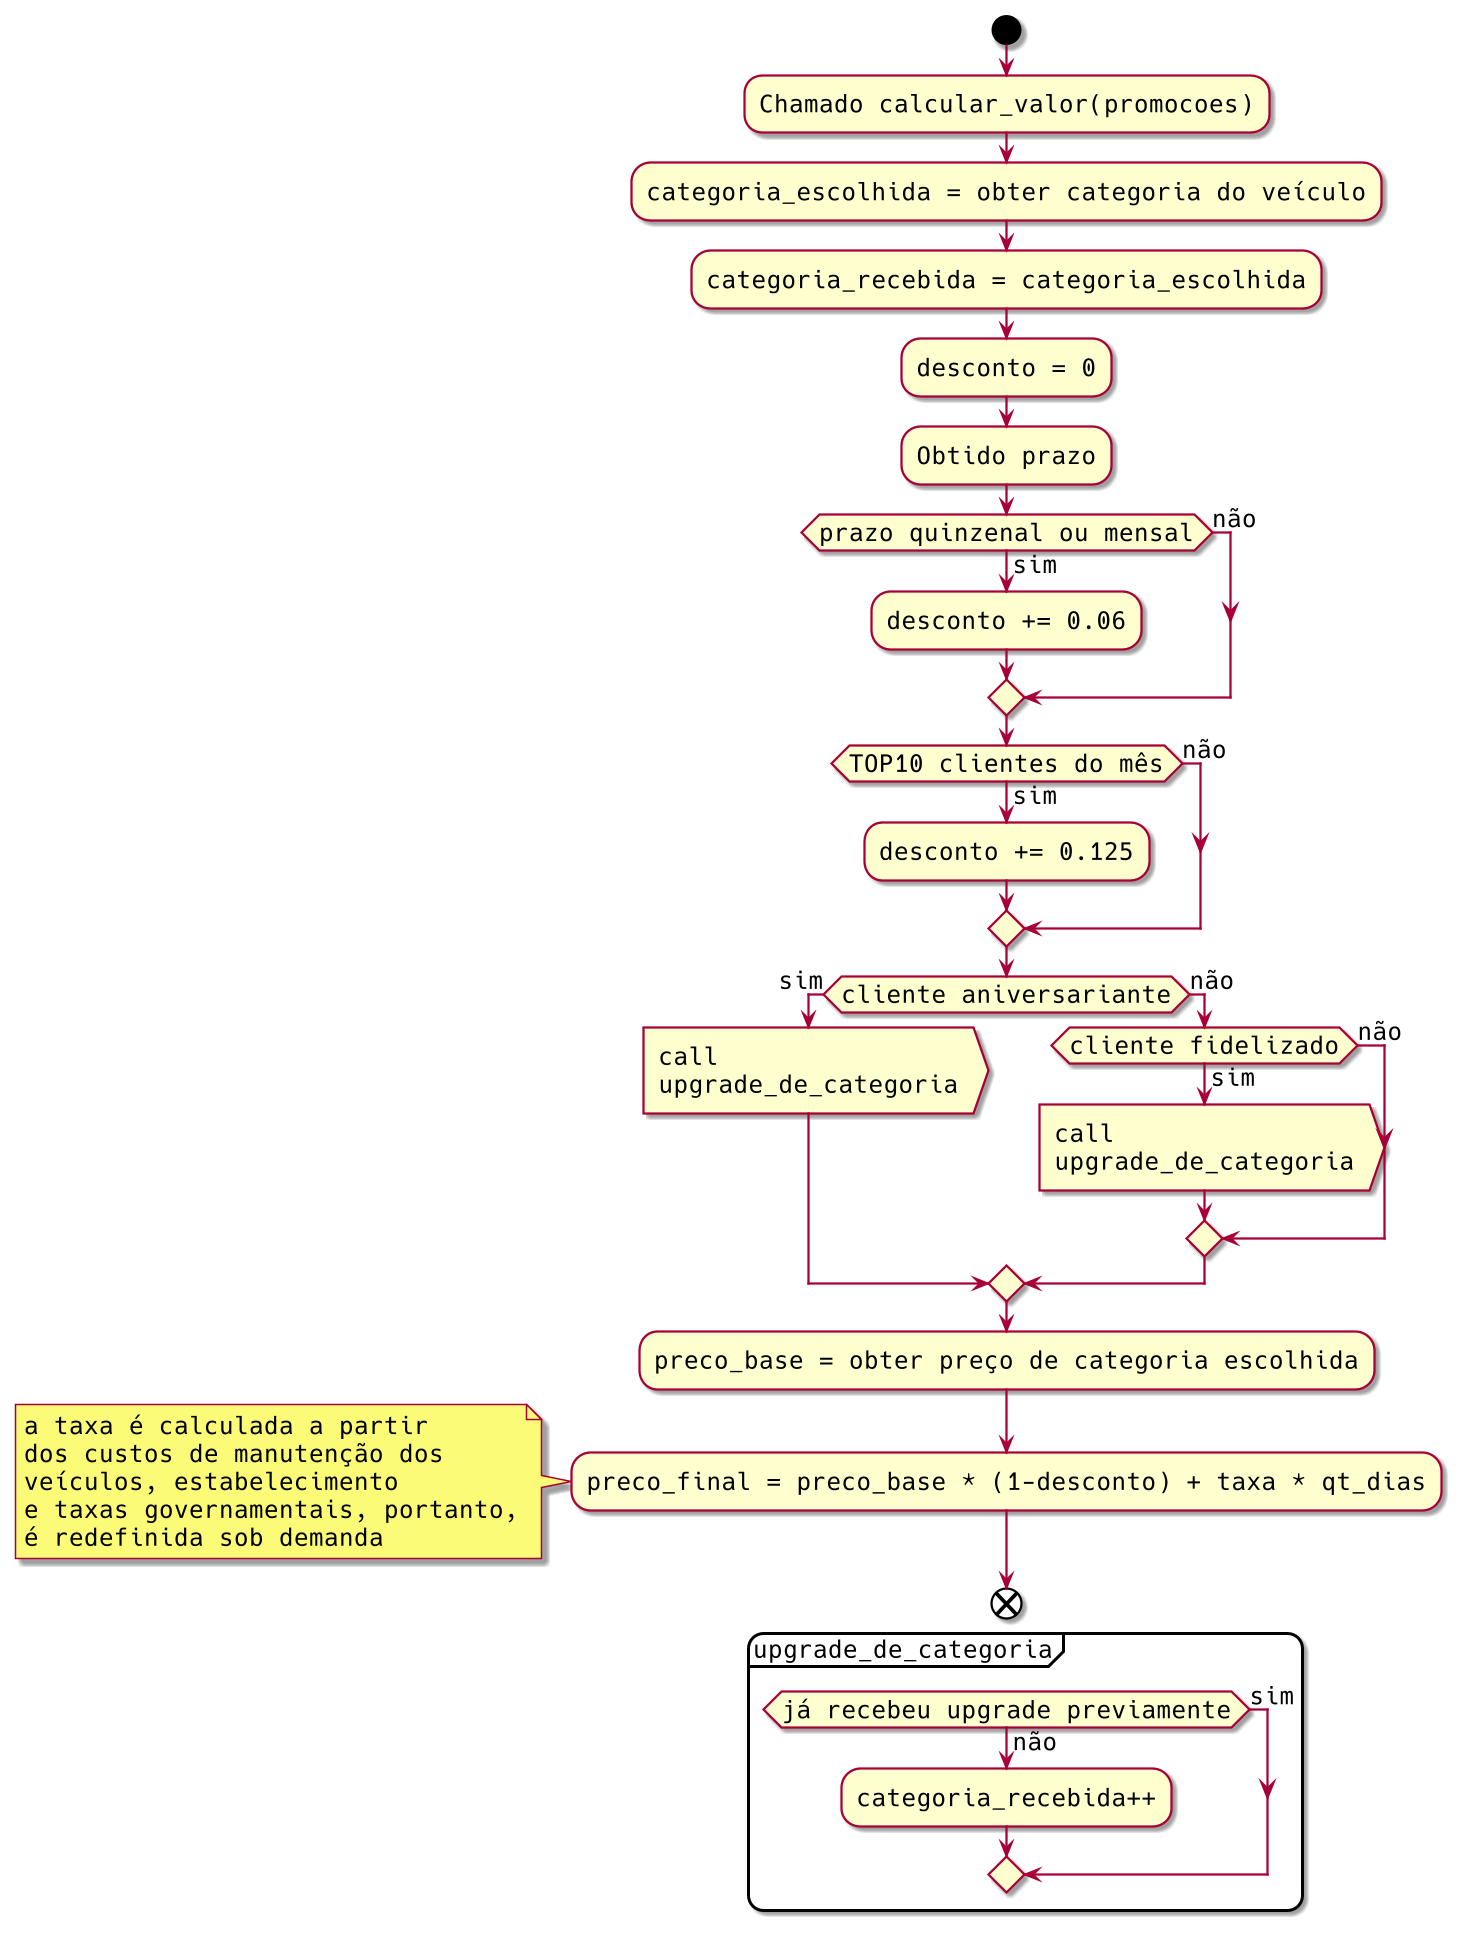

The diagram above was rendered by PlantUML. Its source (embedded in the PNG):
@startuml
' Configurações
  scale 1.5
  skinparam roundcorner 20
  skinparam classAttributeIconSize 12
  skinparam defaultFontSize 16
  skinparam defaultFontName Hack

start
:Chamado calcular_valor(promocoes);
:categoria_escolhida = obter categoria do veículo;
:categoria_recebida = categoria_escolhida;

:desconto = 0;

:Obtido prazo;

if (prazo quinzenal ou mensal) then (sim)
   :desconto += 0.06;
else (não)
endif

if (TOP10 clientes do mês) then (sim)
   :desconto += 0.125;
else (não)
endif

if (cliente aniversariante) then (sim)
   :call \nupgrade_de_categoria>
else (não)
     if (cliente fidelizado) then (sim)
        :call \nupgrade_de_categoria>
     else (não)
     endif
endif

:preco_base = obter preço de categoria escolhida;
:preco_final = preco_base * (1-desconto) + taxa * qt_dias;

note left
a taxa é calculada a partir
dos custos de manutenção dos
veículos, estabelecimento
e taxas governamentais, portanto,
é redefinida sob demanda
end note

end

partition upgrade_de_categoria {
if (já recebeu upgrade previamente) then (sim)
else (não)
     :categoria_recebida++;
  endif
}
@enduml